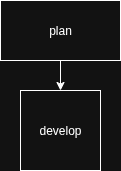

The diagram above was exported from draw.io. Its source (the exported page's mxGraphModel, read from the mxfile embedded in the PNG):
<mxGraphModel dx="816" dy="520" grid="1" gridSize="10" guides="1" tooltips="1" connect="1" arrows="1" fold="1" page="1" pageScale="1" pageWidth="827" pageHeight="1169" math="0" shadow="0">
  <root>
    <mxCell id="0" />
    <mxCell id="1" parent="0" />
    <mxCell id="2l5ZYYQxg76f0Sv0pdna-3" value="" style="edgeStyle=orthogonalEdgeStyle;rounded=0;orthogonalLoop=1;jettySize=auto;html=1;" edge="1" parent="1" source="2l5ZYYQxg76f0Sv0pdna-1" target="2l5ZYYQxg76f0Sv0pdna-2">
      <mxGeometry relative="1" as="geometry" />
    </mxCell>
    <mxCell id="2l5ZYYQxg76f0Sv0pdna-1" value="plan" style="rounded=0;whiteSpace=wrap;html=1;" vertex="1" parent="1">
      <mxGeometry x="310" y="10" width="120" height="60" as="geometry" />
    </mxCell>
    <mxCell id="2l5ZYYQxg76f0Sv0pdna-2" value="develop" style="whiteSpace=wrap;html=1;aspect=fixed;" vertex="1" parent="1">
      <mxGeometry x="330" y="100" width="80" height="80" as="geometry" />
    </mxCell>
  </root>
</mxGraphModel>